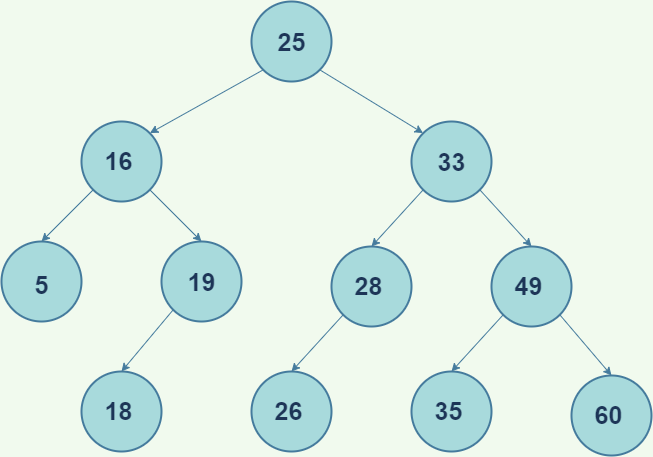

The diagram above was exported from draw.io. Its source (the exported page's mxGraphModel, read from the mxfile embedded in the PNG):
<mxGraphModel dx="1021" dy="600" grid="1" gridSize="10" guides="1" tooltips="1" connect="1" arrows="1" fold="1" page="1" pageScale="1" pageWidth="1169" pageHeight="827" background="#F1FAEE" math="0" shadow="0">
  <root>
    <mxCell id="0" />
    <mxCell id="1" parent="0" />
    <mxCell id="3fuaHz3fS6_hVkD1rB5D-5" value="" style="group;sketch=0;editable=0;backgroundOutline=0;shadow=0;snapToPoint=0;fixDash=0;movable=0;fontColor=#1D3557;" vertex="1" connectable="0" parent="1">
      <mxGeometry x="320" y="200" width="80" height="80" as="geometry" />
    </mxCell>
    <mxCell id="3fuaHz3fS6_hVkD1rB5D-6" value="" style="strokeWidth=2;html=1;shape=mxgraph.flowchart.start_2;whiteSpace=wrap;sketch=0;editable=0;backgroundOutline=0;shadow=0;snapToPoint=0;fixDash=0;movable=0;fillColor=#A8DADC;strokeColor=#457B9D;fontColor=#1D3557;" vertex="1" parent="3fuaHz3fS6_hVkD1rB5D-5">
      <mxGeometry width="80" height="80" as="geometry" />
    </mxCell>
    <mxCell id="3fuaHz3fS6_hVkD1rB5D-7" value="&lt;b&gt;&lt;font style=&quot;font-size: 25px&quot;&gt;16&lt;/font&gt;&lt;/b&gt;" style="text;html=1;resizable=0;autosize=1;align=center;verticalAlign=middle;points=[];rounded=0;sketch=0;editable=0;backgroundOutline=0;shadow=0;snapToPoint=0;fixDash=0;movable=0;fontColor=#1D3557;" vertex="1" parent="3fuaHz3fS6_hVkD1rB5D-5">
      <mxGeometry x="17.142857142857142" y="28.57142857142857" width="40" height="20" as="geometry" />
    </mxCell>
    <mxCell id="3fuaHz3fS6_hVkD1rB5D-4" value="" style="group;sketch=0;editable=0;backgroundOutline=0;shadow=0;snapToPoint=0;fixDash=0;movable=0;fontColor=#1D3557;" vertex="1" connectable="0" parent="1">
      <mxGeometry x="490" y="80" width="80" height="80" as="geometry" />
    </mxCell>
    <mxCell id="3fuaHz3fS6_hVkD1rB5D-1" value="" style="strokeWidth=2;html=1;shape=mxgraph.flowchart.start_2;whiteSpace=wrap;sketch=0;editable=0;backgroundOutline=0;shadow=0;snapToPoint=0;fixDash=0;movable=0;fillColor=#A8DADC;strokeColor=#457B9D;fontColor=#1D3557;" vertex="1" parent="3fuaHz3fS6_hVkD1rB5D-4">
      <mxGeometry width="80" height="80" as="geometry" />
    </mxCell>
    <mxCell id="3fuaHz3fS6_hVkD1rB5D-2" value="&lt;b&gt;&lt;font style=&quot;font-size: 25px&quot;&gt;25&lt;/font&gt;&lt;/b&gt;" style="text;html=1;resizable=0;autosize=1;align=center;verticalAlign=middle;points=[];rounded=0;sketch=0;editable=0;backgroundOutline=0;shadow=0;snapToPoint=0;fixDash=0;movable=0;fontColor=#1D3557;" vertex="1" parent="3fuaHz3fS6_hVkD1rB5D-4">
      <mxGeometry x="20.002857142857142" y="30.00142857142857" width="40" height="20" as="geometry" />
    </mxCell>
    <mxCell id="3fuaHz3fS6_hVkD1rB5D-14" value="" style="group;sketch=0;editable=0;backgroundOutline=0;shadow=0;snapToPoint=0;fixDash=0;movable=0;fontColor=#1D3557;" vertex="1" connectable="0" parent="1">
      <mxGeometry x="730" y="325" width="80" height="80" as="geometry" />
    </mxCell>
    <mxCell id="3fuaHz3fS6_hVkD1rB5D-15" value="" style="strokeWidth=2;html=1;shape=mxgraph.flowchart.start_2;whiteSpace=wrap;sketch=0;editable=0;backgroundOutline=0;shadow=0;snapToPoint=0;fixDash=0;movable=0;fillColor=#A8DADC;strokeColor=#457B9D;fontColor=#1D3557;" vertex="1" parent="3fuaHz3fS6_hVkD1rB5D-14">
      <mxGeometry width="80" height="80" as="geometry" />
    </mxCell>
    <mxCell id="3fuaHz3fS6_hVkD1rB5D-16" value="&lt;b&gt;&lt;font style=&quot;font-size: 25px&quot;&gt;49&lt;/font&gt;&lt;/b&gt;" style="text;html=1;resizable=0;autosize=1;align=center;verticalAlign=middle;points=[];rounded=0;sketch=0;editable=0;backgroundOutline=0;shadow=0;snapToPoint=0;fixDash=0;movable=0;fontColor=#1D3557;" vertex="1" parent="3fuaHz3fS6_hVkD1rB5D-14">
      <mxGeometry x="17.142857142857142" y="28.57142857142857" width="40" height="20" as="geometry" />
    </mxCell>
    <mxCell id="3fuaHz3fS6_hVkD1rB5D-17" value="" style="group;sketch=0;editable=0;backgroundOutline=0;shadow=0;snapToPoint=0;fixDash=0;movable=0;fontColor=#1D3557;" vertex="1" connectable="0" parent="1">
      <mxGeometry x="400" y="325" width="80" height="75" as="geometry" />
    </mxCell>
    <mxCell id="3fuaHz3fS6_hVkD1rB5D-18" value="" style="strokeWidth=2;html=1;shape=mxgraph.flowchart.start_2;whiteSpace=wrap;sketch=0;editable=0;backgroundOutline=0;shadow=0;snapToPoint=0;fixDash=0;movable=0;fillColor=#A8DADC;strokeColor=#457B9D;fontColor=#1D3557;" vertex="1" parent="3fuaHz3fS6_hVkD1rB5D-17">
      <mxGeometry y="-5" width="80" height="80" as="geometry" />
    </mxCell>
    <mxCell id="3fuaHz3fS6_hVkD1rB5D-19" value="&lt;b&gt;&lt;font style=&quot;font-size: 25px&quot;&gt;19&lt;br&gt;&lt;/font&gt;&lt;/b&gt;" style="text;html=1;resizable=0;autosize=1;align=center;verticalAlign=middle;points=[];rounded=0;sketch=0;editable=0;backgroundOutline=0;shadow=0;snapToPoint=0;fixDash=0;movable=0;fontColor=#1D3557;" vertex="1" parent="3fuaHz3fS6_hVkD1rB5D-17">
      <mxGeometry x="20" y="25" width="40" height="20" as="geometry" />
    </mxCell>
    <mxCell id="3fuaHz3fS6_hVkD1rB5D-20" value="" style="group;sketch=0;editable=0;backgroundOutline=0;shadow=0;snapToPoint=0;fixDash=0;movable=0;fontColor=#1D3557;" vertex="1" connectable="0" parent="1">
      <mxGeometry x="650" y="200" width="80" height="80" as="geometry" />
    </mxCell>
    <mxCell id="3fuaHz3fS6_hVkD1rB5D-21" value="" style="strokeWidth=2;html=1;shape=mxgraph.flowchart.start_2;whiteSpace=wrap;sketch=0;editable=0;backgroundOutline=0;shadow=0;snapToPoint=0;fixDash=0;movable=0;fillColor=#A8DADC;strokeColor=#457B9D;fontColor=#1D3557;" vertex="1" parent="3fuaHz3fS6_hVkD1rB5D-20">
      <mxGeometry width="80" height="80" as="geometry" />
    </mxCell>
    <mxCell id="3fuaHz3fS6_hVkD1rB5D-22" value="&lt;b&gt;&lt;font style=&quot;font-size: 25px&quot;&gt;33&lt;br&gt;&lt;/font&gt;&lt;/b&gt;" style="text;html=1;resizable=0;autosize=1;align=center;verticalAlign=middle;points=[];rounded=0;sketch=0;editable=0;backgroundOutline=0;shadow=0;snapToPoint=0;fixDash=0;movable=0;fontColor=#1D3557;" vertex="1" parent="3fuaHz3fS6_hVkD1rB5D-20">
      <mxGeometry x="20.002857142857142" y="30.00142857142857" width="40" height="20" as="geometry" />
    </mxCell>
    <mxCell id="3fuaHz3fS6_hVkD1rB5D-25" style="edgeStyle=none;rounded=0;orthogonalLoop=1;jettySize=auto;html=1;exitX=0.145;exitY=0.855;exitDx=0;exitDy=0;exitPerimeter=0;entryX=0.855;entryY=0.145;entryDx=0;entryDy=0;entryPerimeter=0;sketch=0;editable=0;backgroundOutline=0;shadow=0;snapToPoint=0;fixDash=0;movable=0;labelBackgroundColor=#F1FAEE;strokeColor=#457B9D;fontColor=#1D3557;" edge="1" parent="1" source="3fuaHz3fS6_hVkD1rB5D-1" target="3fuaHz3fS6_hVkD1rB5D-6">
      <mxGeometry x="240" y="80" as="geometry">
        <mxPoint x="440" y="210" as="targetPoint" />
      </mxGeometry>
    </mxCell>
    <mxCell id="3fuaHz3fS6_hVkD1rB5D-26" style="edgeStyle=none;rounded=0;orthogonalLoop=1;jettySize=auto;html=1;exitX=0.855;exitY=0.855;exitDx=0;exitDy=0;exitPerimeter=0;entryX=0.145;entryY=0.145;entryDx=0;entryDy=0;entryPerimeter=0;sketch=0;editable=0;backgroundOutline=0;shadow=0;snapToPoint=0;fixDash=0;movable=0;labelBackgroundColor=#F1FAEE;strokeColor=#457B9D;fontColor=#1D3557;" edge="1" parent="1" source="3fuaHz3fS6_hVkD1rB5D-1" target="3fuaHz3fS6_hVkD1rB5D-21">
      <mxGeometry x="240" y="80" as="geometry">
        <mxPoint x="620" y="210" as="targetPoint" />
      </mxGeometry>
    </mxCell>
    <mxCell id="3fuaHz3fS6_hVkD1rB5D-28" style="edgeStyle=none;rounded=0;orthogonalLoop=1;jettySize=auto;html=1;exitX=0.855;exitY=0.855;exitDx=0;exitDy=0;exitPerimeter=0;entryX=0.5;entryY=0;entryDx=0;entryDy=0;entryPerimeter=0;sketch=0;editable=0;backgroundOutline=0;shadow=0;snapToPoint=0;fixDash=0;movable=0;labelBackgroundColor=#F1FAEE;strokeColor=#457B9D;fontColor=#1D3557;" edge="1" parent="1" source="3fuaHz3fS6_hVkD1rB5D-6" target="3fuaHz3fS6_hVkD1rB5D-18">
      <mxGeometry x="240" y="80" as="geometry" />
    </mxCell>
    <mxCell id="3fuaHz3fS6_hVkD1rB5D-29" value="" style="group;sketch=0;editable=0;backgroundOutline=0;shadow=0;snapToPoint=0;fixDash=0;movable=0;fontColor=#1D3557;" vertex="1" connectable="0" parent="1">
      <mxGeometry x="240" y="325" width="80" height="75" as="geometry" />
    </mxCell>
    <mxCell id="3fuaHz3fS6_hVkD1rB5D-30" value="" style="strokeWidth=2;html=1;shape=mxgraph.flowchart.start_2;whiteSpace=wrap;sketch=0;editable=0;backgroundOutline=0;shadow=0;snapToPoint=0;fixDash=0;movable=0;fillColor=#A8DADC;strokeColor=#457B9D;fontColor=#1D3557;" vertex="1" parent="3fuaHz3fS6_hVkD1rB5D-29">
      <mxGeometry y="-5" width="80" height="80" as="geometry" />
    </mxCell>
    <mxCell id="3fuaHz3fS6_hVkD1rB5D-31" value="&lt;b&gt;&lt;font style=&quot;font-size: 25px&quot;&gt;5&lt;br&gt;&lt;/font&gt;&lt;/b&gt;" style="text;html=1;resizable=0;autosize=1;align=center;verticalAlign=middle;points=[];rounded=0;sketch=0;editable=0;backgroundOutline=0;shadow=0;snapToPoint=0;fixDash=0;movable=0;fontColor=#1D3557;" vertex="1" parent="3fuaHz3fS6_hVkD1rB5D-29">
      <mxGeometry x="25" y="27.5" width="30" height="20" as="geometry" />
    </mxCell>
    <mxCell id="3fuaHz3fS6_hVkD1rB5D-54" style="edgeStyle=none;rounded=0;orthogonalLoop=1;jettySize=auto;html=1;exitX=0.145;exitY=0.855;exitDx=0;exitDy=0;exitPerimeter=0;entryX=0.5;entryY=0;entryDx=0;entryDy=0;entryPerimeter=0;sketch=0;editable=0;backgroundOutline=0;shadow=0;snapToPoint=0;fixDash=0;movable=0;labelBackgroundColor=#F1FAEE;strokeColor=#457B9D;fontColor=#1D3557;" edge="1" parent="1" source="3fuaHz3fS6_hVkD1rB5D-6" target="3fuaHz3fS6_hVkD1rB5D-30">
      <mxGeometry x="240" y="80" as="geometry" />
    </mxCell>
    <mxCell id="3fuaHz3fS6_hVkD1rB5D-55" value="" style="group;sketch=0;editable=0;backgroundOutline=0;shadow=0;snapToPoint=0;fixDash=0;movable=0;fontColor=#1D3557;" vertex="1" connectable="0" parent="1">
      <mxGeometry x="570" y="325" width="80" height="80" as="geometry" />
    </mxCell>
    <mxCell id="3fuaHz3fS6_hVkD1rB5D-56" value="" style="strokeWidth=2;html=1;shape=mxgraph.flowchart.start_2;whiteSpace=wrap;sketch=0;editable=0;backgroundOutline=0;shadow=0;snapToPoint=0;fixDash=0;movable=0;fillColor=#A8DADC;strokeColor=#457B9D;fontColor=#1D3557;" vertex="1" parent="3fuaHz3fS6_hVkD1rB5D-55">
      <mxGeometry width="80" height="80" as="geometry" />
    </mxCell>
    <mxCell id="3fuaHz3fS6_hVkD1rB5D-57" value="&lt;b&gt;&lt;font style=&quot;font-size: 25px&quot;&gt;28&lt;/font&gt;&lt;/b&gt;" style="text;html=1;resizable=0;autosize=1;align=center;verticalAlign=middle;points=[];rounded=0;sketch=0;editable=0;backgroundOutline=0;shadow=0;snapToPoint=0;fixDash=0;movable=0;fontColor=#1D3557;" vertex="1" parent="3fuaHz3fS6_hVkD1rB5D-55">
      <mxGeometry x="17.142857142857142" y="28.57142857142857" width="40" height="20" as="geometry" />
    </mxCell>
    <mxCell id="3fuaHz3fS6_hVkD1rB5D-58" style="edgeStyle=none;rounded=0;orthogonalLoop=1;jettySize=auto;html=1;exitX=0.855;exitY=0.855;exitDx=0;exitDy=0;exitPerimeter=0;entryX=0.5;entryY=0;entryDx=0;entryDy=0;entryPerimeter=0;sketch=0;editable=0;backgroundOutline=0;shadow=0;snapToPoint=0;fixDash=0;movable=0;labelBackgroundColor=#F1FAEE;strokeColor=#457B9D;fontColor=#1D3557;" edge="1" parent="1" source="3fuaHz3fS6_hVkD1rB5D-21" target="3fuaHz3fS6_hVkD1rB5D-15">
      <mxGeometry x="240" y="80" as="geometry" />
    </mxCell>
    <mxCell id="3fuaHz3fS6_hVkD1rB5D-59" style="edgeStyle=none;rounded=0;orthogonalLoop=1;jettySize=auto;html=1;exitX=0.145;exitY=0.855;exitDx=0;exitDy=0;exitPerimeter=0;entryX=0.5;entryY=0;entryDx=0;entryDy=0;entryPerimeter=0;sketch=0;editable=0;backgroundOutline=0;shadow=0;snapToPoint=0;fixDash=0;movable=0;labelBackgroundColor=#F1FAEE;strokeColor=#457B9D;fontColor=#1D3557;" edge="1" parent="1" source="3fuaHz3fS6_hVkD1rB5D-21" target="3fuaHz3fS6_hVkD1rB5D-56">
      <mxGeometry x="240" y="80" as="geometry" />
    </mxCell>
    <mxCell id="3fuaHz3fS6_hVkD1rB5D-60" value="" style="group;sketch=0;editable=0;backgroundOutline=0;shadow=0;snapToPoint=0;fixDash=0;movable=0;fontColor=#1D3557;" vertex="1" connectable="0" parent="1">
      <mxGeometry x="490" y="450" width="80" height="80" as="geometry" />
    </mxCell>
    <mxCell id="3fuaHz3fS6_hVkD1rB5D-61" value="" style="strokeWidth=2;html=1;shape=mxgraph.flowchart.start_2;whiteSpace=wrap;sketch=0;editable=0;backgroundOutline=0;shadow=0;snapToPoint=0;fixDash=0;movable=0;fillColor=#A8DADC;strokeColor=#457B9D;fontColor=#1D3557;" vertex="1" parent="3fuaHz3fS6_hVkD1rB5D-60">
      <mxGeometry width="80" height="80" as="geometry" />
    </mxCell>
    <mxCell id="3fuaHz3fS6_hVkD1rB5D-62" value="&lt;b&gt;&lt;font style=&quot;font-size: 25px&quot;&gt;26&lt;/font&gt;&lt;/b&gt;" style="text;html=1;resizable=0;autosize=1;align=center;verticalAlign=middle;points=[];rounded=0;sketch=0;editable=0;backgroundOutline=0;shadow=0;snapToPoint=0;fixDash=0;movable=0;fontColor=#1D3557;" vertex="1" parent="3fuaHz3fS6_hVkD1rB5D-60">
      <mxGeometry x="17.142857142857142" y="28.57142857142857" width="40" height="20" as="geometry" />
    </mxCell>
    <mxCell id="3fuaHz3fS6_hVkD1rB5D-63" style="edgeStyle=none;rounded=0;orthogonalLoop=1;jettySize=auto;html=1;exitX=0.145;exitY=0.855;exitDx=0;exitDy=0;exitPerimeter=0;entryX=0.5;entryY=0;entryDx=0;entryDy=0;entryPerimeter=0;sketch=0;editable=0;backgroundOutline=0;shadow=0;snapToPoint=0;fixDash=0;movable=0;labelBackgroundColor=#F1FAEE;strokeColor=#457B9D;fontColor=#1D3557;" edge="1" parent="1" source="3fuaHz3fS6_hVkD1rB5D-56" target="3fuaHz3fS6_hVkD1rB5D-61">
      <mxGeometry x="240" y="80" as="geometry" />
    </mxCell>
    <mxCell id="3fuaHz3fS6_hVkD1rB5D-64" value="" style="group;sketch=0;editable=0;backgroundOutline=0;shadow=0;snapToPoint=0;fixDash=0;movable=0;fontColor=#1D3557;" vertex="1" connectable="0" parent="1">
      <mxGeometry x="650" y="450" width="80" height="80" as="geometry" />
    </mxCell>
    <mxCell id="3fuaHz3fS6_hVkD1rB5D-65" value="" style="strokeWidth=2;html=1;shape=mxgraph.flowchart.start_2;whiteSpace=wrap;sketch=0;editable=0;backgroundOutline=0;shadow=0;snapToPoint=0;fixDash=0;movable=0;fillColor=#A8DADC;strokeColor=#457B9D;fontColor=#1D3557;" vertex="1" parent="3fuaHz3fS6_hVkD1rB5D-64">
      <mxGeometry width="80" height="80" as="geometry" />
    </mxCell>
    <mxCell id="3fuaHz3fS6_hVkD1rB5D-66" value="&lt;span style=&quot;font-size: 25px&quot;&gt;&lt;b&gt;35&lt;/b&gt;&lt;/span&gt;" style="text;html=1;resizable=0;autosize=1;align=center;verticalAlign=middle;points=[];rounded=0;sketch=0;editable=0;backgroundOutline=0;shadow=0;snapToPoint=0;fixDash=0;movable=0;fontColor=#1D3557;" vertex="1" parent="3fuaHz3fS6_hVkD1rB5D-64">
      <mxGeometry x="17.142857142857142" y="28.57142857142857" width="40" height="20" as="geometry" />
    </mxCell>
    <mxCell id="3fuaHz3fS6_hVkD1rB5D-69" value="" style="group;sketch=0;editable=0;backgroundOutline=0;shadow=0;snapToPoint=0;fixDash=0;movable=0;fontColor=#1D3557;" vertex="1" connectable="0" parent="1">
      <mxGeometry x="320" y="450" width="80" height="80" as="geometry" />
    </mxCell>
    <mxCell id="3fuaHz3fS6_hVkD1rB5D-70" value="" style="strokeWidth=2;html=1;shape=mxgraph.flowchart.start_2;whiteSpace=wrap;sketch=0;editable=0;backgroundOutline=0;shadow=0;snapToPoint=0;fixDash=0;movable=0;fillColor=#A8DADC;strokeColor=#457B9D;fontColor=#1D3557;" vertex="1" parent="3fuaHz3fS6_hVkD1rB5D-69">
      <mxGeometry width="80" height="80" as="geometry" />
    </mxCell>
    <mxCell id="3fuaHz3fS6_hVkD1rB5D-71" value="&lt;b&gt;&lt;font style=&quot;font-size: 25px&quot;&gt;18&lt;/font&gt;&lt;/b&gt;" style="text;html=1;resizable=0;autosize=1;align=center;verticalAlign=middle;points=[];rounded=0;sketch=0;editable=0;backgroundOutline=0;shadow=0;snapToPoint=0;fixDash=0;movable=0;fontColor=#1D3557;" vertex="1" parent="3fuaHz3fS6_hVkD1rB5D-69">
      <mxGeometry x="17.142857142857142" y="28.57142857142857" width="40" height="20" as="geometry" />
    </mxCell>
    <mxCell id="3fuaHz3fS6_hVkD1rB5D-72" style="edgeStyle=none;rounded=0;orthogonalLoop=1;jettySize=auto;html=1;exitX=0.145;exitY=0.855;exitDx=0;exitDy=0;exitPerimeter=0;entryX=0.5;entryY=0;entryDx=0;entryDy=0;entryPerimeter=0;sketch=0;editable=0;backgroundOutline=0;shadow=0;snapToPoint=0;fixDash=0;movable=0;labelBackgroundColor=#F1FAEE;strokeColor=#457B9D;fontColor=#1D3557;" edge="1" parent="1" source="3fuaHz3fS6_hVkD1rB5D-18" target="3fuaHz3fS6_hVkD1rB5D-70">
      <mxGeometry x="240" y="80" as="geometry" />
    </mxCell>
    <mxCell id="3fuaHz3fS6_hVkD1rB5D-74" style="edgeStyle=none;rounded=0;orthogonalLoop=1;jettySize=auto;html=1;exitX=0.145;exitY=0.855;exitDx=0;exitDy=0;exitPerimeter=0;entryX=0.5;entryY=0;entryDx=0;entryDy=0;entryPerimeter=0;sketch=0;editable=0;backgroundOutline=0;shadow=0;snapToPoint=0;fixDash=0;movable=0;labelBackgroundColor=#F1FAEE;strokeColor=#457B9D;fontColor=#1D3557;" edge="1" parent="1" source="3fuaHz3fS6_hVkD1rB5D-15" target="3fuaHz3fS6_hVkD1rB5D-65">
      <mxGeometry x="240" y="80" as="geometry" />
    </mxCell>
    <mxCell id="3fuaHz3fS6_hVkD1rB5D-75" value="" style="group;sketch=0;editable=0;backgroundOutline=0;shadow=0;snapToPoint=0;fixDash=0;movable=0;fontColor=#1D3557;" vertex="1" connectable="0" parent="1">
      <mxGeometry x="810" y="454" width="80" height="80" as="geometry" />
    </mxCell>
    <mxCell id="3fuaHz3fS6_hVkD1rB5D-76" value="" style="strokeWidth=2;html=1;shape=mxgraph.flowchart.start_2;whiteSpace=wrap;sketch=0;editable=0;backgroundOutline=0;shadow=0;snapToPoint=0;fixDash=0;movable=0;fillColor=#A8DADC;strokeColor=#457B9D;fontColor=#1D3557;" vertex="1" parent="3fuaHz3fS6_hVkD1rB5D-75">
      <mxGeometry width="80" height="80" as="geometry" />
    </mxCell>
    <mxCell id="3fuaHz3fS6_hVkD1rB5D-77" value="&lt;span style=&quot;font-size: 25px&quot;&gt;&lt;b&gt;60&lt;/b&gt;&lt;/span&gt;" style="text;html=1;resizable=0;autosize=1;align=center;verticalAlign=middle;points=[];rounded=0;sketch=0;editable=0;backgroundOutline=0;shadow=0;snapToPoint=0;fixDash=0;movable=0;fontColor=#1D3557;" vertex="1" parent="3fuaHz3fS6_hVkD1rB5D-75">
      <mxGeometry x="17.142857142857142" y="28.57142857142857" width="40" height="20" as="geometry" />
    </mxCell>
    <mxCell id="3fuaHz3fS6_hVkD1rB5D-78" style="edgeStyle=none;rounded=0;orthogonalLoop=1;jettySize=auto;html=1;exitX=0.855;exitY=0.855;exitDx=0;exitDy=0;exitPerimeter=0;entryX=0.5;entryY=0;entryDx=0;entryDy=0;entryPerimeter=0;sketch=0;editable=0;backgroundOutline=0;shadow=0;snapToPoint=0;fixDash=0;movable=0;labelBackgroundColor=#F1FAEE;strokeColor=#457B9D;fontColor=#1D3557;" edge="1" parent="1" source="3fuaHz3fS6_hVkD1rB5D-15" target="3fuaHz3fS6_hVkD1rB5D-76">
      <mxGeometry x="240" y="80" as="geometry" />
    </mxCell>
  </root>
</mxGraphModel>